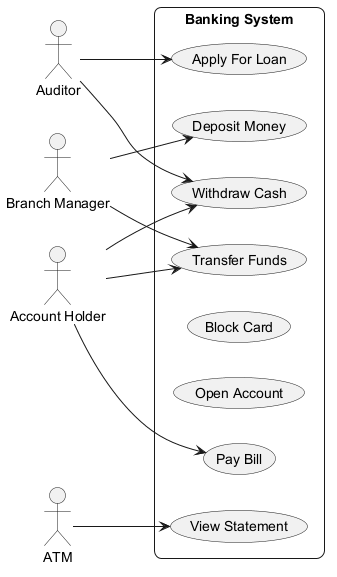

The diagram above was rendered by PlantUML. Its source (embedded in the PNG):
@startuml
skinparam backgroundColor #FFFFFF
skinparam roundCorner 15
left to right direction
actor "Auditor" as Auditor
actor "Branch Manager" as BranchManager
actor "Account Holder" as AccountHolder
actor "ATM" as ATM
rectangle "Banking System" {
  usecase "Transfer Funds" as UC_TransferFunds
  usecase "Withdraw Cash" as UC_WithdrawCash
  usecase "Pay Bill" as UC_PayBill
  usecase "Apply For Loan" as UC_ApplyForLoan
  usecase "Block Card" as UC_BlockCard
  usecase "Open Account" as UC_OpenAccount
  usecase "View Statement" as UC_ViewStatement
  usecase "Deposit Money" as UC_DepositMoney
}
Auditor --> UC_ApplyForLoan
Auditor --> UC_WithdrawCash
BranchManager --> UC_DepositMoney
BranchManager --> UC_TransferFunds
AccountHolder --> UC_WithdrawCash
AccountHolder --> UC_TransferFunds
AccountHolder --> UC_PayBill
ATM --> UC_ViewStatement
@enduml